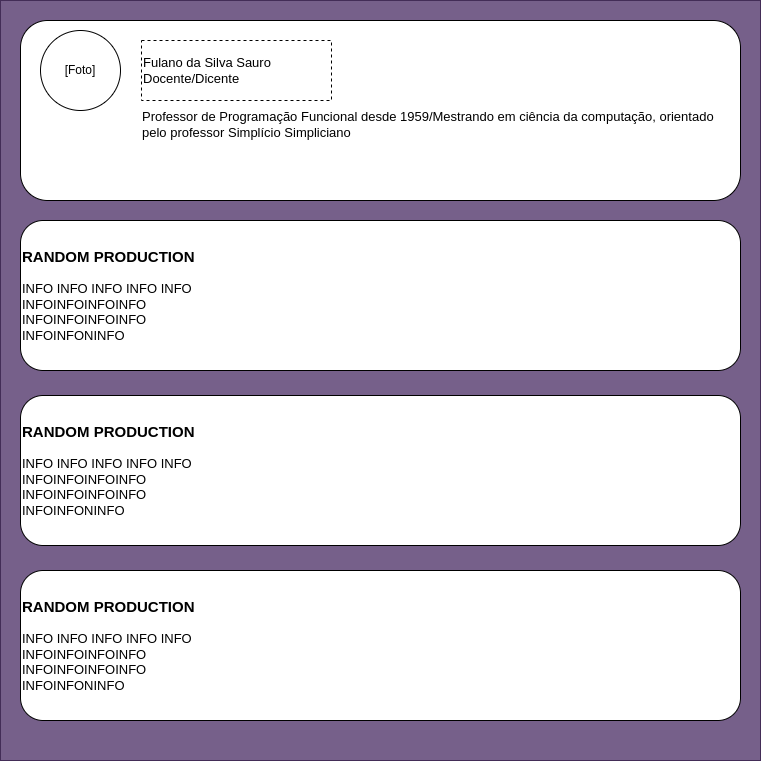

The diagram above was exported from draw.io. Its source (the exported page's mxGraphModel, read from the mxfile embedded in the PNG):
<mxGraphModel dx="1350" dy="773" grid="1" gridSize="10" guides="1" tooltips="1" connect="1" arrows="1" fold="1" page="1" pageScale="1" pageWidth="827" pageHeight="1169" math="0" shadow="0">
  <root>
    <mxCell id="0" />
    <mxCell id="1" parent="0" />
    <mxCell id="-dzbBH6LejHOfeinIEOd-3" value="" style="whiteSpace=wrap;html=1;aspect=fixed;fillColor=#76608a;fontColor=#ffffff;strokeColor=#432D57;" vertex="1" parent="1">
      <mxGeometry x="40" y="40" width="760" height="760" as="geometry" />
    </mxCell>
    <mxCell id="-dzbBH6LejHOfeinIEOd-5" value="&lt;blockquote style=&quot;margin: 0 0 0 40px ; border: none ; padding: 0px&quot;&gt;&lt;blockquote style=&quot;margin: 0 0 0 40px ; border: none ; padding: 0px&quot;&gt;&lt;blockquote style=&quot;margin: 0 0 0 40px ; border: none ; padding: 0px&quot;&gt;&lt;p style=&quot;line-height: 1.2 ; font-size: 13px&quot;&gt;&lt;br&gt;&lt;/p&gt;&lt;p style=&quot;line-height: 1.2 ; font-size: 13px&quot;&gt;Professor de Programação Funcional desde 1959/Mestrando em ciência da computação, orientado pelo professor Simplício Simpliciano&lt;/p&gt;&lt;/blockquote&gt;&lt;/blockquote&gt;&lt;/blockquote&gt;" style="rounded=1;whiteSpace=wrap;html=1;align=left;" vertex="1" parent="1">
      <mxGeometry x="60" y="60" width="720" height="180" as="geometry" />
    </mxCell>
    <mxCell id="-dzbBH6LejHOfeinIEOd-6" value="[Foto]" style="ellipse;whiteSpace=wrap;html=1;aspect=fixed;rounded=1;" vertex="1" parent="1">
      <mxGeometry x="80" y="70" width="80" height="80" as="geometry" />
    </mxCell>
    <mxCell id="-dzbBH6LejHOfeinIEOd-7" value="Fulano da Silva Sauro&amp;nbsp;&lt;br&gt;Docente/Dicente" style="rounded=0;whiteSpace=wrap;html=1;fontSize=13;align=left;dashed=1;" vertex="1" parent="1">
      <mxGeometry x="181" y="80" width="190" height="60" as="geometry" />
    </mxCell>
    <mxCell id="-dzbBH6LejHOfeinIEOd-8" value="&lt;b style=&quot;font-size: 15px&quot;&gt;RANDOM PRODUCTION&lt;br&gt;&lt;/b&gt;&lt;br&gt;INFO INFO INFO INFO INFO&lt;br&gt;INFOINFOINFOINFO&lt;br&gt;INFOINFOINFOINFO&lt;br&gt;INFOINFONINFO&lt;br&gt;" style="rounded=1;whiteSpace=wrap;html=1;fontSize=13;fillColor=default;align=left;" vertex="1" parent="1">
      <mxGeometry x="60" y="260" width="720" height="150" as="geometry" />
    </mxCell>
    <mxCell id="-dzbBH6LejHOfeinIEOd-9" value="&lt;b style=&quot;font-size: 15px&quot;&gt;RANDOM PRODUCTION&lt;br&gt;&lt;/b&gt;&lt;br&gt;INFO INFO INFO INFO INFO&lt;br&gt;INFOINFOINFOINFO&lt;br&gt;INFOINFOINFOINFO&lt;br&gt;INFOINFONINFO&lt;br&gt;" style="rounded=1;whiteSpace=wrap;html=1;fontSize=13;fillColor=default;align=left;" vertex="1" parent="1">
      <mxGeometry x="60" y="435" width="720" height="150" as="geometry" />
    </mxCell>
    <mxCell id="-dzbBH6LejHOfeinIEOd-10" value="&lt;b style=&quot;font-size: 15px&quot;&gt;RANDOM PRODUCTION&lt;br&gt;&lt;/b&gt;&lt;br&gt;INFO INFO INFO INFO INFO&lt;br&gt;INFOINFOINFOINFO&lt;br&gt;INFOINFOINFOINFO&lt;br&gt;INFOINFONINFO&lt;br&gt;" style="rounded=1;whiteSpace=wrap;html=1;fontSize=13;fillColor=default;align=left;" vertex="1" parent="1">
      <mxGeometry x="60" y="610" width="720" height="150" as="geometry" />
    </mxCell>
  </root>
</mxGraphModel>